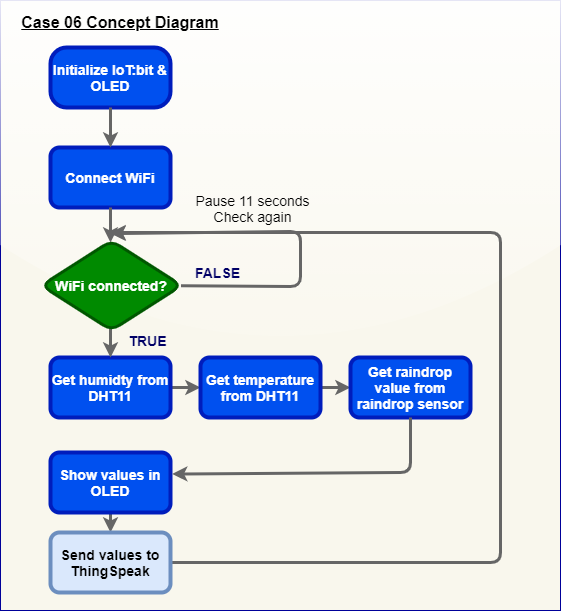

The diagram above was exported from draw.io. Its source (the exported page's mxGraphModel, read from the mxfile embedded in the PNG):
<mxGraphModel dx="1108" dy="665" grid="1" gridSize="10" guides="1" tooltips="1" connect="1" arrows="1" fold="1" page="1" pageScale="1" pageWidth="850" pageHeight="1100" math="0" shadow="0">
  <root>
    <mxCell id="IQB-mI7R6oFS6Y-twJ3W-0" />
    <mxCell id="IQB-mI7R6oFS6Y-twJ3W-1" parent="IQB-mI7R6oFS6Y-twJ3W-0" />
    <mxCell id="IQB-mI7R6oFS6Y-twJ3W-2" value="" style="rounded=0;whiteSpace=wrap;html=1;arcSize=3;glass=1;sketch=0;shadow=0;fillColor=#f9f7ed;strokeColor=#000099;" vertex="1" parent="IQB-mI7R6oFS6Y-twJ3W-1">
      <mxGeometry x="130" y="138" width="560" height="610" as="geometry" />
    </mxCell>
    <mxCell id="IQB-mI7R6oFS6Y-twJ3W-3" value="&lt;font style=&quot;font-size: 14px&quot;&gt;&lt;b&gt;Initialize IoT:bit &amp;amp; OLED&lt;/b&gt;&lt;/font&gt;" style="rounded=1;whiteSpace=wrap;html=1;fillColor=#0050ef;strokeColor=#001DBC;strokeWidth=4;arcSize=27;fontColor=#ffffff;" vertex="1" parent="IQB-mI7R6oFS6Y-twJ3W-1">
      <mxGeometry x="180" y="185" width="120" height="60" as="geometry" />
    </mxCell>
    <mxCell id="PHOgnsfCdB-1UUyZchpC-12" style="edgeStyle=none;rounded=0;orthogonalLoop=1;jettySize=auto;html=1;strokeColor=#666666;strokeWidth=3;" edge="1" parent="IQB-mI7R6oFS6Y-twJ3W-1" source="IQB-mI7R6oFS6Y-twJ3W-4" target="PHOgnsfCdB-1UUyZchpC-1">
      <mxGeometry relative="1" as="geometry" />
    </mxCell>
    <mxCell id="IQB-mI7R6oFS6Y-twJ3W-4" value="&lt;font color=&quot;#ffffff&quot; face=&quot;helvetica&quot;&gt;&lt;span style=&quot;font-size: 14px&quot;&gt;&lt;b&gt;Get humidty from DHT11&lt;/b&gt;&lt;/span&gt;&lt;/font&gt;" style="rounded=1;whiteSpace=wrap;html=1;strokeWidth=4;strokeColor=#001DBC;fillColor=#0050EF;" vertex="1" parent="IQB-mI7R6oFS6Y-twJ3W-1">
      <mxGeometry x="180" y="495" width="120" height="60" as="geometry" />
    </mxCell>
    <mxCell id="IQB-mI7R6oFS6Y-twJ3W-5" value="&lt;font&gt;&lt;span style=&quot;font-family: &amp;#34;helvetica&amp;#34; ; font-style: normal ; letter-spacing: normal ; text-align: center ; text-indent: 0px ; text-transform: none ; word-spacing: 0px ; display: inline ; float: none&quot;&gt;&lt;font style=&quot;font-size: 14px&quot;&gt;&lt;b&gt;Connect WiFi&lt;/b&gt;&lt;/font&gt;&lt;/span&gt;&lt;br&gt;&lt;/font&gt;" style="rounded=1;whiteSpace=wrap;html=1;fillColor=#0050ef;strokeColor=#001DBC;strokeWidth=4;fontColor=#ffffff;" vertex="1" parent="IQB-mI7R6oFS6Y-twJ3W-1">
      <mxGeometry x="180" y="285" width="120" height="60" as="geometry" />
    </mxCell>
    <mxCell id="IQB-mI7R6oFS6Y-twJ3W-6" value="&lt;b&gt;&lt;u&gt;&lt;font style=&quot;font-size: 16px&quot; color=&quot;#000000&quot;&gt;Case 06 Concept Diagram&lt;/font&gt;&lt;/u&gt;&lt;/b&gt;" style="text;html=1;strokeColor=none;fillColor=none;align=center;verticalAlign=middle;whiteSpace=wrap;rounded=0;fontColor=#000066;" vertex="1" parent="IQB-mI7R6oFS6Y-twJ3W-1">
      <mxGeometry x="140" y="150" width="220" height="20" as="geometry" />
    </mxCell>
    <mxCell id="IQB-mI7R6oFS6Y-twJ3W-8" value="" style="endArrow=classic;html=1;exitX=0.5;exitY=1;exitDx=0;exitDy=0;strokeWidth=3;strokeColor=#666666;fontColor=#5AA9E6;gradientColor=#b3b3b3;fillColor=#f5f5f5;sketch=0;" edge="1" parent="IQB-mI7R6oFS6Y-twJ3W-1" source="IQB-mI7R6oFS6Y-twJ3W-5">
      <mxGeometry width="50" height="50" relative="1" as="geometry">
        <mxPoint x="130" y="505" as="sourcePoint" />
        <mxPoint x="240" y="380" as="targetPoint" />
      </mxGeometry>
    </mxCell>
    <mxCell id="IQB-mI7R6oFS6Y-twJ3W-11" value="" style="endArrow=classic;html=1;entryX=0.5;entryY=0;entryDx=0;entryDy=0;exitX=0.5;exitY=1;exitDx=0;exitDy=0;fontColor=#5AA9E6;strokeColor=#666666;strokeWidth=3;fillColor=#f5f5f5;gradientColor=#b3b3b3;sketch=0;" edge="1" parent="IQB-mI7R6oFS6Y-twJ3W-1" source="IQB-mI7R6oFS6Y-twJ3W-3" target="IQB-mI7R6oFS6Y-twJ3W-5">
      <mxGeometry width="50" height="50" relative="1" as="geometry">
        <mxPoint x="120" y="295" as="sourcePoint" />
        <mxPoint x="170" y="245" as="targetPoint" />
      </mxGeometry>
    </mxCell>
    <mxCell id="IQB-mI7R6oFS6Y-twJ3W-12" value="" style="endArrow=classic;html=1;entryX=0.5;entryY=0;entryDx=0;entryDy=0;fontColor=#5AA9E6;strokeColor=#666666;strokeWidth=3;fillColor=#f5f5f5;gradientColor=#b3b3b3;sketch=0;" edge="1" parent="IQB-mI7R6oFS6Y-twJ3W-1" target="IQB-mI7R6oFS6Y-twJ3W-4">
      <mxGeometry width="50" height="50" relative="1" as="geometry">
        <mxPoint x="240" y="455" as="sourcePoint" />
        <mxPoint x="250" y="455" as="targetPoint" />
      </mxGeometry>
    </mxCell>
    <mxCell id="PHOgnsfCdB-1UUyZchpC-0" value="&lt;font style=&quot;font-size: 14px&quot;&gt;&lt;b&gt;WiFi connected?&lt;br&gt;&lt;/b&gt;&lt;/font&gt;" style="rhombus;whiteSpace=wrap;html=1;rounded=1;labelBackgroundColor=none;strokeWidth=3;fillColor=#008a00;strokeColor=#005700;fontColor=#ffffff;" vertex="1" parent="IQB-mI7R6oFS6Y-twJ3W-1">
      <mxGeometry x="171" y="378" width="140" height="90" as="geometry" />
    </mxCell>
    <mxCell id="PHOgnsfCdB-1UUyZchpC-13" value="" style="edgeStyle=none;rounded=0;orthogonalLoop=1;jettySize=auto;html=1;strokeColor=#666666;strokeWidth=3;" edge="1" parent="IQB-mI7R6oFS6Y-twJ3W-1" source="PHOgnsfCdB-1UUyZchpC-1" target="PHOgnsfCdB-1UUyZchpC-4">
      <mxGeometry relative="1" as="geometry" />
    </mxCell>
    <mxCell id="PHOgnsfCdB-1UUyZchpC-1" value="&lt;font color=&quot;#ffffff&quot; face=&quot;helvetica&quot;&gt;&lt;span style=&quot;font-size: 14px&quot;&gt;&lt;b&gt;Get temperature from DHT11&lt;/b&gt;&lt;/span&gt;&lt;/font&gt;" style="rounded=1;whiteSpace=wrap;html=1;strokeWidth=4;strokeColor=#001DBC;fillColor=#0050EF;" vertex="1" parent="IQB-mI7R6oFS6Y-twJ3W-1">
      <mxGeometry x="330" y="495" width="120" height="60" as="geometry" />
    </mxCell>
    <mxCell id="PHOgnsfCdB-1UUyZchpC-2" value="" style="endArrow=classic;html=1;strokeWidth=3;strokeColor=#666666;fontColor=#5AA9E6;gradientColor=#b3b3b3;fillColor=#f5f5f5;" edge="1" parent="IQB-mI7R6oFS6Y-twJ3W-1" source="PHOgnsfCdB-1UUyZchpC-0">
      <mxGeometry width="50" height="50" relative="1" as="geometry">
        <mxPoint x="310" y="424" as="sourcePoint" />
        <mxPoint x="240" y="371" as="targetPoint" />
        <Array as="points">
          <mxPoint x="430" y="424" />
          <mxPoint x="430" y="369" />
        </Array>
      </mxGeometry>
    </mxCell>
    <mxCell id="PHOgnsfCdB-1UUyZchpC-3" value="&lt;font style=&quot;font-size: 14px&quot;&gt;Pause 11 seconds&lt;br&gt;Check again&lt;/font&gt;" style="edgeLabel;html=1;align=center;verticalAlign=middle;resizable=0;points=[];labelBackgroundColor=none;" vertex="1" connectable="0" parent="PHOgnsfCdB-1UUyZchpC-2">
      <mxGeometry x="0.6421" relative="1" as="geometry">
        <mxPoint x="75.41999999999999" y="-25.319999999999997" as="offset" />
      </mxGeometry>
    </mxCell>
    <mxCell id="PHOgnsfCdB-1UUyZchpC-4" value="&lt;font color=&quot;#ffffff&quot; face=&quot;helvetica&quot;&gt;&lt;span style=&quot;font-size: 14px&quot;&gt;&lt;b&gt;Get raindrop value from raindrop sensor&lt;/b&gt;&lt;/span&gt;&lt;/font&gt;" style="rounded=1;whiteSpace=wrap;html=1;strokeWidth=4;strokeColor=#001DBC;fillColor=#0050EF;" vertex="1" parent="IQB-mI7R6oFS6Y-twJ3W-1">
      <mxGeometry x="480" y="495" width="120" height="60" as="geometry" />
    </mxCell>
    <mxCell id="PHOgnsfCdB-1UUyZchpC-15" value="" style="edgeStyle=none;rounded=0;orthogonalLoop=1;jettySize=auto;html=1;strokeColor=#666666;strokeWidth=3;" edge="1" parent="IQB-mI7R6oFS6Y-twJ3W-1" source="PHOgnsfCdB-1UUyZchpC-5" target="PHOgnsfCdB-1UUyZchpC-14">
      <mxGeometry relative="1" as="geometry" />
    </mxCell>
    <mxCell id="PHOgnsfCdB-1UUyZchpC-5" value="&lt;font color=&quot;#ffffff&quot; face=&quot;helvetica&quot;&gt;&lt;span style=&quot;font-size: 14px&quot;&gt;&lt;b&gt;Show values in OLED&lt;/b&gt;&lt;/span&gt;&lt;/font&gt;" style="rounded=1;whiteSpace=wrap;html=1;strokeWidth=4;strokeColor=#001DBC;fillColor=#0050EF;" vertex="1" parent="IQB-mI7R6oFS6Y-twJ3W-1">
      <mxGeometry x="180" y="590" width="120" height="60" as="geometry" />
    </mxCell>
    <mxCell id="PHOgnsfCdB-1UUyZchpC-7" value="" style="endArrow=classic;html=1;exitX=1;exitY=0.5;exitDx=0;exitDy=0;strokeWidth=3;strokeColor=#666666;fontColor=#5AA9E6;gradientColor=#b3b3b3;fillColor=#f5f5f5;" edge="1" parent="IQB-mI7R6oFS6Y-twJ3W-1" source="PHOgnsfCdB-1UUyZchpC-14">
      <mxGeometry width="50" height="50" relative="1" as="geometry">
        <mxPoint x="300" y="630" as="sourcePoint" />
        <mxPoint x="240" y="370" as="targetPoint" />
        <Array as="points">
          <mxPoint x="630" y="700" />
          <mxPoint x="630" y="630" />
          <mxPoint x="630" y="370" />
        </Array>
      </mxGeometry>
    </mxCell>
    <mxCell id="PHOgnsfCdB-1UUyZchpC-9" value="" style="endArrow=classic;html=1;strokeColor=#666666;strokeWidth=3;exitX=0.5;exitY=1;exitDx=0;exitDy=0;entryX=1.014;entryY=0.358;entryDx=0;entryDy=0;entryPerimeter=0;" edge="1" parent="IQB-mI7R6oFS6Y-twJ3W-1" source="PHOgnsfCdB-1UUyZchpC-4" target="PHOgnsfCdB-1UUyZchpC-5">
      <mxGeometry width="50" height="50" relative="1" as="geometry">
        <mxPoint x="440" y="640" as="sourcePoint" />
        <mxPoint x="300" y="600" as="targetPoint" />
        <Array as="points">
          <mxPoint x="540" y="610" />
        </Array>
      </mxGeometry>
    </mxCell>
    <mxCell id="PHOgnsfCdB-1UUyZchpC-14" value="&lt;font face=&quot;helvetica&quot;&gt;&lt;span style=&quot;font-size: 14px&quot;&gt;&lt;b&gt;Send values to ThingSpeak&lt;/b&gt;&lt;/span&gt;&lt;/font&gt;" style="rounded=1;whiteSpace=wrap;html=1;strokeWidth=4;strokeColor=#6c8ebf;fillColor=#dae8fc;" vertex="1" parent="IQB-mI7R6oFS6Y-twJ3W-1">
      <mxGeometry x="180" y="670" width="120" height="60" as="geometry" />
    </mxCell>
    <mxCell id="xh0f9NO-Wn6mktgpBcx_-0" value="&lt;font style=&quot;font-size: 14px&quot;&gt;FALSE&lt;/font&gt;" style="text;html=1;strokeColor=none;fillColor=none;align=center;verticalAlign=middle;whiteSpace=wrap;rounded=0;fontStyle=1;fontColor=#000066;" vertex="1" parent="IQB-mI7R6oFS6Y-twJ3W-1">
      <mxGeometry x="300" y="400" width="95" height="20" as="geometry" />
    </mxCell>
    <mxCell id="xh0f9NO-Wn6mktgpBcx_-1" value="&lt;font style=&quot;font-size: 14px&quot;&gt;TRUE&lt;/font&gt;" style="text;html=1;strokeColor=none;fillColor=none;align=center;verticalAlign=middle;whiteSpace=wrap;rounded=0;fontStyle=1;fontColor=#000066;" vertex="1" parent="IQB-mI7R6oFS6Y-twJ3W-1">
      <mxGeometry x="230" y="468" width="95" height="20" as="geometry" />
    </mxCell>
  </root>
</mxGraphModel>